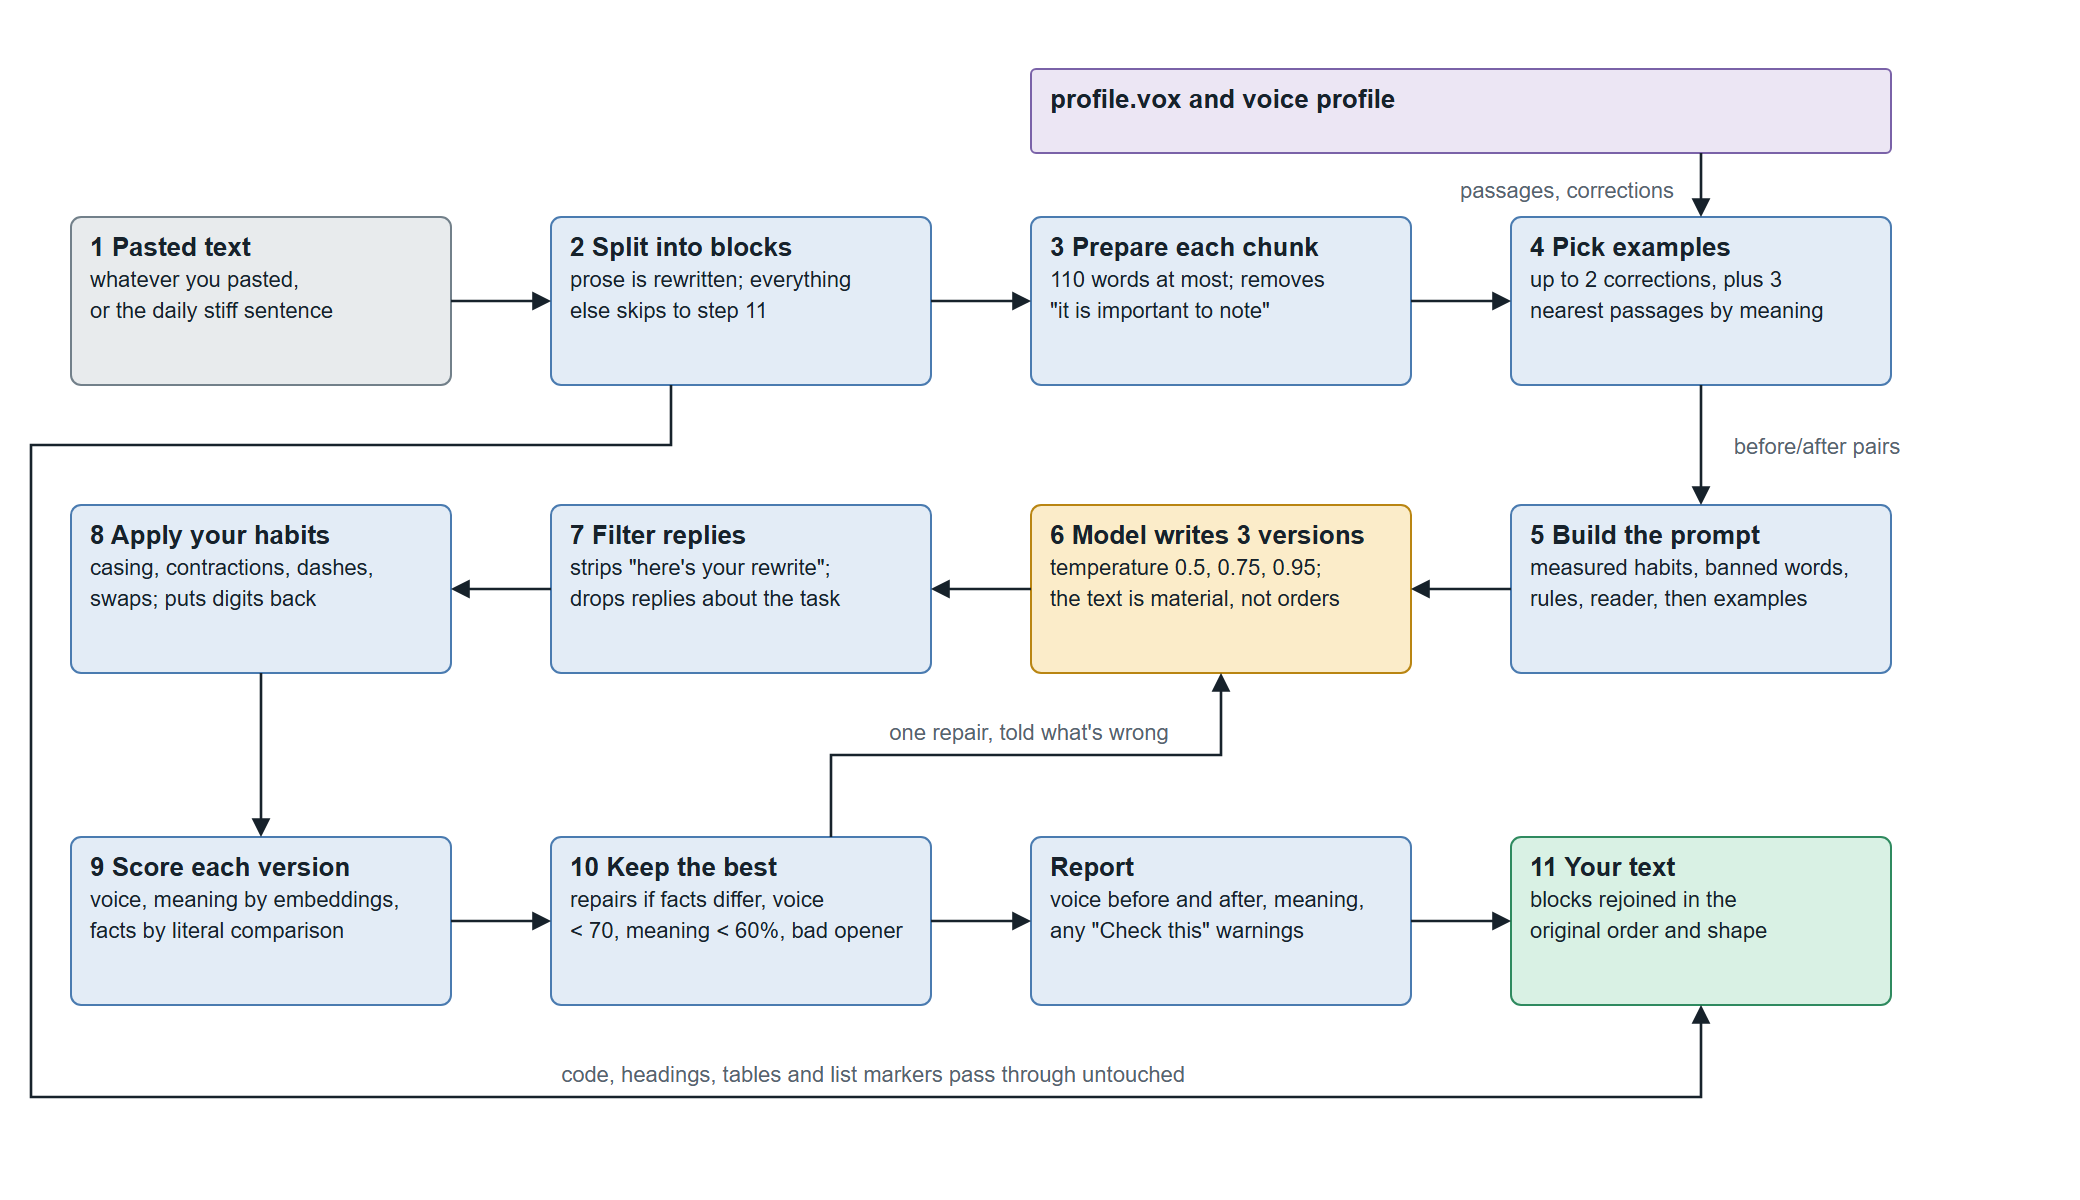

The diagram above was exported from draw.io. Its source (the exported page's mxGraphModel, read from the mxfile embedded in the PNG):
<mxGraphModel dx="1100" dy="700" grid="1" gridSize="10" guides="1" tooltips="1" connect="1" arrows="1" fold="1" page="1" pageScale="1" pageWidth="1020" pageHeight="580" background="#ffffff" math="0" shadow="0">
  <root>
    <mxCell id="0" />
    <mxCell id="1" parent="0" />
    <mxCell id="rewriting-2" value="&lt;b&gt;profile.vox and voice profile&lt;/b&gt;" style="rounded=1;arcSize=6;whiteSpace=wrap;html=1;fillColor=#ece6f4;strokeColor=#7a62a8;fontColor=#17222b;align=left;verticalAlign=top;spacingLeft=8;spacingTop=1;fontSize=13;" vertex="1" parent="1">
      <mxGeometry x="510" y="16" width="430" height="42" as="geometry" />
    </mxCell>
    <mxCell id="rewriting-3" value="&lt;b&gt;1  Pasted text&lt;/b&gt;&lt;br&gt;&lt;font style=&quot;font-size:11px&quot;&gt;whatever you pasted,&lt;br&gt;or the daily stiff sentence&lt;/font&gt;" style="rounded=1;arcSize=6;whiteSpace=wrap;html=1;fillColor=#e8ebed;strokeColor=#72808a;fontColor=#17222b;align=left;verticalAlign=top;spacingLeft=8;spacingTop=1;fontSize=13;" vertex="1" parent="1">
      <mxGeometry x="30" y="90" width="190" height="84" as="geometry" />
    </mxCell>
    <mxCell id="rewriting-4" value="&lt;b&gt;2  Split into blocks&lt;/b&gt;&lt;br&gt;&lt;font style=&quot;font-size:11px&quot;&gt;prose is rewritten; everything&lt;br&gt;else skips to step 11&lt;/font&gt;" style="rounded=1;arcSize=6;whiteSpace=wrap;html=1;fillColor=#e3ecf6;strokeColor=#4a7bb0;fontColor=#17222b;align=left;verticalAlign=top;spacingLeft=8;spacingTop=1;fontSize=13;" vertex="1" parent="1">
      <mxGeometry x="270" y="90" width="190" height="84" as="geometry" />
    </mxCell>
    <mxCell id="rewriting-5" value="&lt;b&gt;3  Prepare each chunk&lt;/b&gt;&lt;br&gt;&lt;font style=&quot;font-size:11px&quot;&gt;110 words at most; removes&lt;br&gt;&amp;quot;it is important to note&amp;quot;&lt;/font&gt;" style="rounded=1;arcSize=6;whiteSpace=wrap;html=1;fillColor=#e3ecf6;strokeColor=#4a7bb0;fontColor=#17222b;align=left;verticalAlign=top;spacingLeft=8;spacingTop=1;fontSize=13;" vertex="1" parent="1">
      <mxGeometry x="510" y="90" width="190" height="84" as="geometry" />
    </mxCell>
    <mxCell id="rewriting-6" value="&lt;b&gt;4  Pick examples&lt;/b&gt;&lt;br&gt;&lt;font style=&quot;font-size:11px&quot;&gt;up to 2 corrections, plus 3&lt;br&gt;nearest passages by meaning&lt;/font&gt;" style="rounded=1;arcSize=6;whiteSpace=wrap;html=1;fillColor=#e3ecf6;strokeColor=#4a7bb0;fontColor=#17222b;align=left;verticalAlign=top;spacingLeft=8;spacingTop=1;fontSize=13;" vertex="1" parent="1">
      <mxGeometry x="750" y="90" width="190" height="84" as="geometry" />
    </mxCell>
    <mxCell id="rewriting-7" value="&lt;b&gt;5  Build the prompt&lt;/b&gt;&lt;br&gt;&lt;font style=&quot;font-size:11px&quot;&gt;measured habits, banned words,&lt;br&gt;rules, reader, then examples&lt;/font&gt;" style="rounded=1;arcSize=6;whiteSpace=wrap;html=1;fillColor=#e3ecf6;strokeColor=#4a7bb0;fontColor=#17222b;align=left;verticalAlign=top;spacingLeft=8;spacingTop=1;fontSize=13;" vertex="1" parent="1">
      <mxGeometry x="750" y="234" width="190" height="84" as="geometry" />
    </mxCell>
    <mxCell id="rewriting-8" value="&lt;b&gt;6  Model writes 3 versions&lt;/b&gt;&lt;br&gt;&lt;font style=&quot;font-size:11px&quot;&gt;temperature 0.5, 0.75, 0.95;&lt;br&gt;the text is material, not orders&lt;/font&gt;" style="rounded=1;arcSize=6;whiteSpace=wrap;html=1;fillColor=#fbecc9;strokeColor=#b98512;fontColor=#17222b;align=left;verticalAlign=top;spacingLeft=8;spacingTop=1;fontSize=13;" vertex="1" parent="1">
      <mxGeometry x="510" y="234" width="190" height="84" as="geometry" />
    </mxCell>
    <mxCell id="rewriting-9" value="&lt;b&gt;7  Filter replies&lt;/b&gt;&lt;br&gt;&lt;font style=&quot;font-size:11px&quot;&gt;strips &amp;quot;here&amp;#x27;s your rewrite&amp;quot;;&lt;br&gt;drops replies about the task&lt;/font&gt;" style="rounded=1;arcSize=6;whiteSpace=wrap;html=1;fillColor=#e3ecf6;strokeColor=#4a7bb0;fontColor=#17222b;align=left;verticalAlign=top;spacingLeft=8;spacingTop=1;fontSize=13;" vertex="1" parent="1">
      <mxGeometry x="270" y="234" width="190" height="84" as="geometry" />
    </mxCell>
    <mxCell id="rewriting-10" value="&lt;b&gt;8  Apply your habits&lt;/b&gt;&lt;br&gt;&lt;font style=&quot;font-size:11px&quot;&gt;casing, contractions, dashes,&lt;br&gt;swaps; puts digits back&lt;/font&gt;" style="rounded=1;arcSize=6;whiteSpace=wrap;html=1;fillColor=#e3ecf6;strokeColor=#4a7bb0;fontColor=#17222b;align=left;verticalAlign=top;spacingLeft=8;spacingTop=1;fontSize=13;" vertex="1" parent="1">
      <mxGeometry x="30" y="234" width="190" height="84" as="geometry" />
    </mxCell>
    <mxCell id="rewriting-11" value="&lt;b&gt;9  Score each version&lt;/b&gt;&lt;br&gt;&lt;font style=&quot;font-size:11px&quot;&gt;voice, meaning by embeddings,&lt;br&gt;facts by literal comparison&lt;/font&gt;" style="rounded=1;arcSize=6;whiteSpace=wrap;html=1;fillColor=#e3ecf6;strokeColor=#4a7bb0;fontColor=#17222b;align=left;verticalAlign=top;spacingLeft=8;spacingTop=1;fontSize=13;" vertex="1" parent="1">
      <mxGeometry x="30" y="400" width="190" height="84" as="geometry" />
    </mxCell>
    <mxCell id="rewriting-12" value="&lt;b&gt;10  Keep the best&lt;/b&gt;&lt;br&gt;&lt;font style=&quot;font-size:11px&quot;&gt;repairs if facts differ, voice&lt;br&gt;&amp;lt; 70, meaning &amp;lt; 60%, bad opener&lt;/font&gt;" style="rounded=1;arcSize=6;whiteSpace=wrap;html=1;fillColor=#e3ecf6;strokeColor=#4a7bb0;fontColor=#17222b;align=left;verticalAlign=top;spacingLeft=8;spacingTop=1;fontSize=13;" vertex="1" parent="1">
      <mxGeometry x="270" y="400" width="190" height="84" as="geometry" />
    </mxCell>
    <mxCell id="rewriting-13" value="&lt;b&gt;Report&lt;/b&gt;&lt;br&gt;&lt;font style=&quot;font-size:11px&quot;&gt;voice before and after, meaning,&lt;br&gt;any &amp;quot;Check this&amp;quot; warnings&lt;/font&gt;" style="rounded=1;arcSize=6;whiteSpace=wrap;html=1;fillColor=#e3ecf6;strokeColor=#4a7bb0;fontColor=#17222b;align=left;verticalAlign=top;spacingLeft=8;spacingTop=1;fontSize=13;" vertex="1" parent="1">
      <mxGeometry x="510" y="400" width="190" height="84" as="geometry" />
    </mxCell>
    <mxCell id="rewriting-14" value="&lt;b&gt;11  Your text&lt;/b&gt;&lt;br&gt;&lt;font style=&quot;font-size:11px&quot;&gt;blocks rejoined in the&lt;br&gt;original order and shape&lt;/font&gt;" style="rounded=1;arcSize=6;whiteSpace=wrap;html=1;fillColor=#d9f1e4;strokeColor=#2f8a5f;fontColor=#17222b;align=left;verticalAlign=top;spacingLeft=8;spacingTop=1;fontSize=13;" vertex="1" parent="1">
      <mxGeometry x="750" y="400" width="190" height="84" as="geometry" />
    </mxCell>
    <mxCell id="rewriting-15" value="passages, corrections" style="edgeStyle=none;html=1;rounded=0;endArrow=block;endFill=1;endSize=6;strokeColor=#17222b;strokeWidth=1.3;fontSize=11;fontColor=#55646f;labelBackgroundColor=#ffffff;exitX=0.7791;exitY=1.0;exitDx=0;exitDy=0;exitPerimeter=0;entryX=0.5;entryY=0;entryDx=0;entryDy=0;entryPerimeter=0;" edge="1" parent="1" source="rewriting-2" target="rewriting-6">
      <mxGeometry relative="1" x="0.2" as="geometry">
        <mxPoint x="-66.8" y="0.0" as="offset" />
      </mxGeometry>
    </mxCell>
    <mxCell id="rewriting-16" value="" style="edgeStyle=none;html=1;rounded=0;endArrow=block;endFill=1;endSize=6;strokeColor=#17222b;strokeWidth=1.3;fontSize=11;fontColor=#55646f;labelBackgroundColor=#ffffff;exitX=1.0;exitY=0.5;exitDx=0;exitDy=0;exitPerimeter=0;entryX=0;entryY=0.5;entryDx=0;entryDy=0;entryPerimeter=0;" edge="1" parent="1" source="rewriting-3" target="rewriting-4">
      <mxGeometry relative="1" as="geometry" />
    </mxCell>
    <mxCell id="rewriting-17" value="" style="edgeStyle=none;html=1;rounded=0;endArrow=block;endFill=1;endSize=6;strokeColor=#17222b;strokeWidth=1.3;fontSize=11;fontColor=#55646f;labelBackgroundColor=#ffffff;exitX=1.0;exitY=0.5;exitDx=0;exitDy=0;exitPerimeter=0;entryX=0;entryY=0.5;entryDx=0;entryDy=0;entryPerimeter=0;" edge="1" parent="1" source="rewriting-4" target="rewriting-5">
      <mxGeometry relative="1" as="geometry" />
    </mxCell>
    <mxCell id="rewriting-18" value="" style="edgeStyle=none;html=1;rounded=0;endArrow=block;endFill=1;endSize=6;strokeColor=#17222b;strokeWidth=1.3;fontSize=11;fontColor=#55646f;labelBackgroundColor=#ffffff;exitX=1.0;exitY=0.5;exitDx=0;exitDy=0;exitPerimeter=0;entryX=0;entryY=0.5;entryDx=0;entryDy=0;entryPerimeter=0;" edge="1" parent="1" source="rewriting-5" target="rewriting-6">
      <mxGeometry relative="1" as="geometry" />
    </mxCell>
    <mxCell id="rewriting-19" value="before/after pairs" style="edgeStyle=none;html=1;rounded=0;endArrow=block;endFill=1;endSize=6;strokeColor=#17222b;strokeWidth=1.3;fontSize=11;fontColor=#55646f;labelBackgroundColor=#ffffff;exitX=0.5;exitY=1.0;exitDx=0;exitDy=0;exitPerimeter=0;entryX=0.5;entryY=0;entryDx=0;entryDy=0;entryPerimeter=0;" edge="1" parent="1" source="rewriting-6" target="rewriting-7">
      <mxGeometry relative="1" x="0.0345" as="geometry">
        <mxPoint x="58.4" y="0.0" as="offset" />
      </mxGeometry>
    </mxCell>
    <mxCell id="rewriting-20" value="" style="edgeStyle=none;html=1;rounded=0;endArrow=block;endFill=1;endSize=6;strokeColor=#17222b;strokeWidth=1.3;fontSize=11;fontColor=#55646f;labelBackgroundColor=#ffffff;exitX=0.0;exitY=0.5;exitDx=0;exitDy=0;exitPerimeter=0;entryX=1;entryY=0.5;entryDx=0;entryDy=0;entryPerimeter=0;" edge="1" parent="1" source="rewriting-7" target="rewriting-8">
      <mxGeometry relative="1" as="geometry" />
    </mxCell>
    <mxCell id="rewriting-21" value="" style="edgeStyle=none;html=1;rounded=0;endArrow=block;endFill=1;endSize=6;strokeColor=#17222b;strokeWidth=1.3;fontSize=11;fontColor=#55646f;labelBackgroundColor=#ffffff;exitX=0.0;exitY=0.5;exitDx=0;exitDy=0;exitPerimeter=0;entryX=1;entryY=0.5;entryDx=0;entryDy=0;entryPerimeter=0;" edge="1" parent="1" source="rewriting-8" target="rewriting-9">
      <mxGeometry relative="1" as="geometry" />
    </mxCell>
    <mxCell id="rewriting-22" value="" style="edgeStyle=none;html=1;rounded=0;endArrow=block;endFill=1;endSize=6;strokeColor=#17222b;strokeWidth=1.3;fontSize=11;fontColor=#55646f;labelBackgroundColor=#ffffff;exitX=0.0;exitY=0.5;exitDx=0;exitDy=0;exitPerimeter=0;entryX=1;entryY=0.5;entryDx=0;entryDy=0;entryPerimeter=0;" edge="1" parent="1" source="rewriting-9" target="rewriting-10">
      <mxGeometry relative="1" as="geometry" />
    </mxCell>
    <mxCell id="rewriting-23" value="" style="edgeStyle=none;html=1;rounded=0;endArrow=block;endFill=1;endSize=6;strokeColor=#17222b;strokeWidth=1.3;fontSize=11;fontColor=#55646f;labelBackgroundColor=#ffffff;exitX=0.5;exitY=1.0;exitDx=0;exitDy=0;exitPerimeter=0;entryX=0.5;entryY=0;entryDx=0;entryDy=0;entryPerimeter=0;" edge="1" parent="1" source="rewriting-10" target="rewriting-11">
      <mxGeometry relative="1" as="geometry" />
    </mxCell>
    <mxCell id="rewriting-24" value="" style="edgeStyle=none;html=1;rounded=0;endArrow=block;endFill=1;endSize=6;strokeColor=#17222b;strokeWidth=1.3;fontSize=11;fontColor=#55646f;labelBackgroundColor=#ffffff;exitX=1.0;exitY=0.5;exitDx=0;exitDy=0;exitPerimeter=0;entryX=0;entryY=0.5;entryDx=0;entryDy=0;entryPerimeter=0;" edge="1" parent="1" source="rewriting-11" target="rewriting-12">
      <mxGeometry relative="1" as="geometry" />
    </mxCell>
    <mxCell id="rewriting-25" value="" style="edgeStyle=none;html=1;rounded=0;endArrow=block;endFill=1;endSize=6;strokeColor=#17222b;strokeWidth=1.3;fontSize=11;fontColor=#55646f;labelBackgroundColor=#ffffff;exitX=1.0;exitY=0.5;exitDx=0;exitDy=0;exitPerimeter=0;entryX=0;entryY=0.5;entryDx=0;entryDy=0;entryPerimeter=0;" edge="1" parent="1" source="rewriting-12" target="rewriting-13">
      <mxGeometry relative="1" as="geometry" />
    </mxCell>
    <mxCell id="rewriting-26" value="" style="edgeStyle=none;html=1;rounded=0;endArrow=block;endFill=1;endSize=6;strokeColor=#17222b;strokeWidth=1.3;fontSize=11;fontColor=#55646f;labelBackgroundColor=#ffffff;exitX=1.0;exitY=0.5;exitDx=0;exitDy=0;exitPerimeter=0;entryX=0;entryY=0.5;entryDx=0;entryDy=0;entryPerimeter=0;" edge="1" parent="1" source="rewriting-13" target="rewriting-14">
      <mxGeometry relative="1" as="geometry" />
    </mxCell>
    <mxCell id="rewriting-27" value="one repair, told what's wrong" style="edgeStyle=none;html=1;rounded=0;endArrow=block;endFill=1;endSize=6;strokeColor=#17222b;strokeWidth=1.3;fontSize=11;fontColor=#55646f;labelBackgroundColor=#ffffff;exitX=0.7368;exitY=0.0;exitDx=0;exitDy=0;exitPerimeter=0;entryX=0.5;entryY=1;entryDx=0;entryDy=0;entryPerimeter=0;" edge="1" parent="1" source="rewriting-12" target="rewriting-8">
      <mxGeometry relative="1" x="0.0109" as="geometry">
        <mxPoint x="0.0" y="-11.0" as="offset" />
        <Array as="points">
          <mxPoint x="410" y="359" />
          <mxPoint x="605" y="359" />
        </Array>
      </mxGeometry>
    </mxCell>
    <mxCell id="rewriting-28" value="code, headings, tables and list markers pass through untouched" style="edgeStyle=none;html=1;rounded=0;endArrow=block;endFill=1;endSize=6;strokeColor=#17222b;strokeWidth=1.3;fontSize=11;fontColor=#55646f;labelBackgroundColor=#ffffff;exitX=0.3158;exitY=1.0;exitDx=0;exitDy=0;exitPerimeter=0;entryX=0.5;entryY=1;entryDx=0;entryDy=0;entryPerimeter=0;" edge="1" parent="1" source="rewriting-4" target="rewriting-14">
      <mxGeometry relative="1" x="0.4096" as="geometry">
        <mxPoint x="0.0" y="-11.0" as="offset" />
        <Array as="points">
          <mxPoint x="330" y="204" />
          <mxPoint x="10" y="204" />
          <mxPoint x="10" y="530" />
          <mxPoint x="845" y="530" />
        </Array>
      </mxGeometry>
    </mxCell>
  </root>
</mxGraphModel>